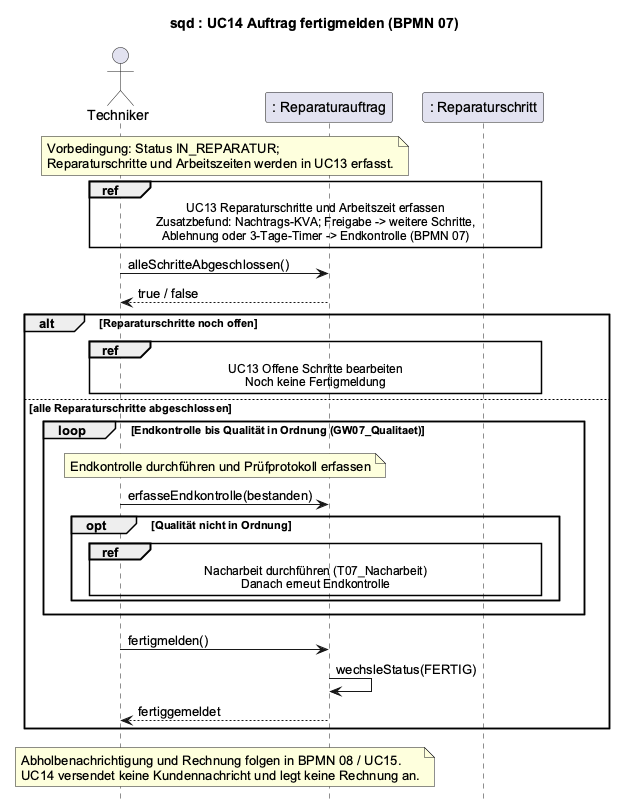

The diagram above was rendered by PlantUML. Its source (embedded in the PNG):
@startuml
' BPMN: p07-reparaturdurchfuehrung.bpmn
' BPMN-Nodes: T07_Status T07_Start T07_Doku GW07_Weitere T07_Nachtrag T07_NachtragSenden E07_Entscheidung E07_Timer GW07_Nachtrag T07_Endkontrolle GW07_Qualitaet T07_Nacharbeit T07_Fertig
title sqd : UC14 Auftrag fertigmelden (BPMN 07)
skinparam defaultFontName Arial
skinparam sequenceMessageAlign left
skinparam maxMessageSize 160
hide footbox

actor Techniker
participant ": Reparaturauftrag" as RA
participant ": Reparaturschritt" as RS

note over Techniker, RA : Vorbedingung: Status IN_REPARATUR;\nReparaturschritte und Arbeitszeiten werden in UC13 erfasst.
ref over Techniker, RA, RS : UC13 Reparaturschritte und Arbeitszeit erfassen\nZusatzbefund: Nachtrags-KVA; Freigabe -> weitere Schritte,\nAblehnung oder 3-Tage-Timer -> Endkontrolle (BPMN 07)
Techniker -> RA : alleSchritteAbgeschlossen()
RA --> Techniker : true / false
alt Reparaturschritte noch offen
    ref over Techniker, RA, RS : UC13 Offene Schritte bearbeiten\nNoch keine Fertigmeldung
else alle Reparaturschritte abgeschlossen
    loop Endkontrolle bis Qualität in Ordnung (GW07_Qualitaet)
        note over Techniker, RA : Endkontrolle durchführen und Prüfprotokoll erfassen
        Techniker -> RA : erfasseEndkontrolle(bestanden)
        opt Qualität nicht in Ordnung
            ref over Techniker, RA, RS : Nacharbeit durchführen (T07_Nacharbeit)\nDanach erneut Endkontrolle
        end
    end
    Techniker -> RA : fertigmelden()
    RA -> RA : wechsleStatus(FERTIG)
    RA --> Techniker : fertiggemeldet
end
note over Techniker, RA : Abholbenachrichtigung und Rechnung folgen in BPMN 08 / UC15.\nUC14 versendet keine Kundennachricht und legt keine Rechnung an.
@enduml